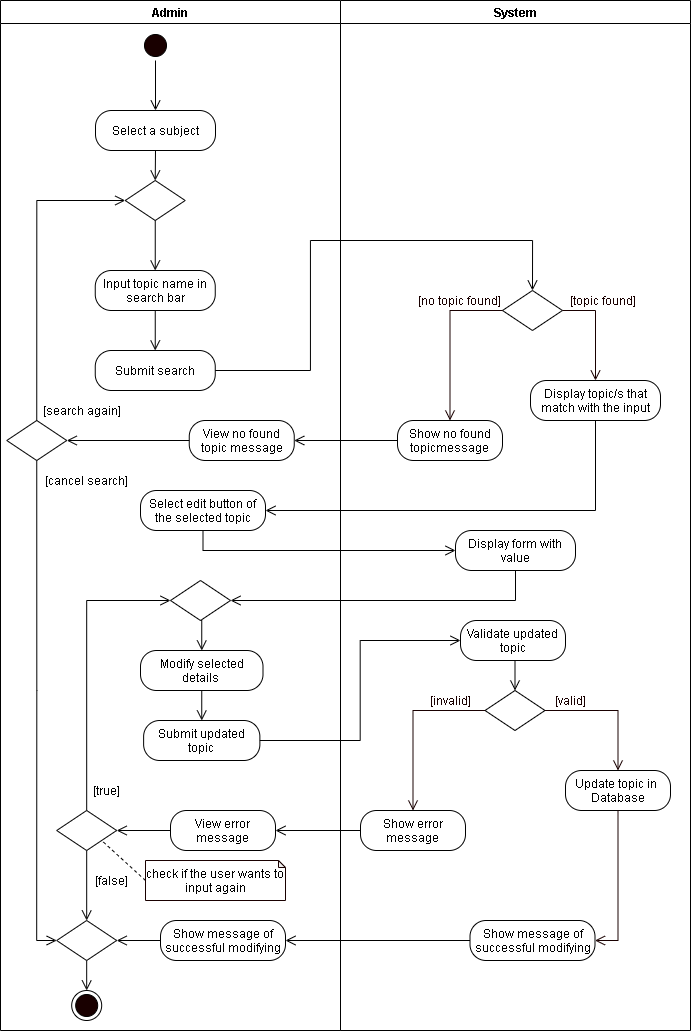

The diagram above was exported from draw.io. Its source (the exported page's mxGraphModel, read from the mxfile embedded in the PNG):
<mxGraphModel dx="1089" dy="736" grid="1" gridSize="10" guides="1" tooltips="1" connect="1" arrows="1" fold="1" page="1" pageScale="1" pageWidth="850" pageHeight="1100" math="0" shadow="0">
  <root>
    <mxCell id="JepHNBWks08W_ER1qk0L-0" />
    <mxCell id="JepHNBWks08W_ER1qk0L-1" parent="JepHNBWks08W_ER1qk0L-0" />
    <mxCell id="84BHXZD1-INTAhXygogZ-0" value="Admin" style="swimlane;startSize=23;" parent="JepHNBWks08W_ER1qk0L-1" vertex="1">
      <mxGeometry x="40" y="10" width="340" height="1030" as="geometry" />
    </mxCell>
    <mxCell id="84BHXZD1-INTAhXygogZ-1" style="edgeStyle=orthogonalEdgeStyle;rounded=0;orthogonalLoop=1;jettySize=auto;html=1;exitX=0.5;exitY=1;exitDx=0;exitDy=0;entryX=0.5;entryY=0;entryDx=0;entryDy=0;endArrow=open;endFill=0;endSize=8;" parent="84BHXZD1-INTAhXygogZ-0" source="84BHXZD1-INTAhXygogZ-2" edge="1">
      <mxGeometry relative="1" as="geometry">
        <mxPoint x="155" y="110" as="targetPoint" />
      </mxGeometry>
    </mxCell>
    <mxCell id="84BHXZD1-INTAhXygogZ-2" value="" style="ellipse;html=1;shape=startState;fillColor=#190000;" parent="84BHXZD1-INTAhXygogZ-0" vertex="1">
      <mxGeometry x="140" y="30" width="30" height="30" as="geometry" />
    </mxCell>
    <mxCell id="84BHXZD1-INTAhXygogZ-4" style="edgeStyle=orthogonalEdgeStyle;rounded=0;orthogonalLoop=1;jettySize=auto;html=1;exitX=0.5;exitY=1;exitDx=0;exitDy=0;entryX=0.5;entryY=0;entryDx=0;entryDy=0;endArrow=open;endFill=0;endSize=8;" parent="84BHXZD1-INTAhXygogZ-0" source="84BHXZD1-INTAhXygogZ-5" target="84BHXZD1-INTAhXygogZ-6" edge="1">
      <mxGeometry relative="1" as="geometry" />
    </mxCell>
    <mxCell id="84BHXZD1-INTAhXygogZ-5" value="Modify selected details&amp;nbsp;" style="rounded=1;whiteSpace=wrap;html=1;arcSize=40;" parent="84BHXZD1-INTAhXygogZ-0" vertex="1">
      <mxGeometry x="140" y="650" width="122.5" height="40" as="geometry" />
    </mxCell>
    <mxCell id="84BHXZD1-INTAhXygogZ-6" value="Submit updated topic" style="rounded=1;whiteSpace=wrap;html=1;arcSize=40;" parent="84BHXZD1-INTAhXygogZ-0" vertex="1">
      <mxGeometry x="143.12" y="720" width="116.25" height="40" as="geometry" />
    </mxCell>
    <mxCell id="84BHXZD1-INTAhXygogZ-7" style="edgeStyle=orthogonalEdgeStyle;rounded=0;orthogonalLoop=1;jettySize=auto;html=1;exitX=0.5;exitY=1;exitDx=0;exitDy=0;entryX=0.5;entryY=0;entryDx=0;entryDy=0;endArrow=open;endFill=0;endSize=8;" parent="84BHXZD1-INTAhXygogZ-0" source="84BHXZD1-INTAhXygogZ-8" target="84BHXZD1-INTAhXygogZ-5" edge="1">
      <mxGeometry relative="1" as="geometry" />
    </mxCell>
    <mxCell id="84BHXZD1-INTAhXygogZ-8" value="" style="rhombus;whiteSpace=wrap;html=1;" parent="84BHXZD1-INTAhXygogZ-0" vertex="1">
      <mxGeometry x="170" y="580" width="60" height="40" as="geometry" />
    </mxCell>
    <mxCell id="84BHXZD1-INTAhXygogZ-9" style="edgeStyle=orthogonalEdgeStyle;rounded=0;orthogonalLoop=1;jettySize=auto;html=1;exitX=0.5;exitY=0;exitDx=0;exitDy=0;entryX=0;entryY=0.5;entryDx=0;entryDy=0;endArrow=open;endFill=0;endSize=8;" parent="84BHXZD1-INTAhXygogZ-0" source="84BHXZD1-INTAhXygogZ-11" target="84BHXZD1-INTAhXygogZ-8" edge="1">
      <mxGeometry relative="1" as="geometry" />
    </mxCell>
    <mxCell id="84BHXZD1-INTAhXygogZ-10" style="edgeStyle=orthogonalEdgeStyle;rounded=0;orthogonalLoop=1;jettySize=auto;html=1;exitX=0.5;exitY=1;exitDx=0;exitDy=0;endArrow=open;endFill=0;endSize=8;startArrow=none;" parent="84BHXZD1-INTAhXygogZ-0" source="84BHXZD1-INTAhXygogZ-11" target="5706yc1-wjI88CdbjtU5-2" edge="1">
      <mxGeometry relative="1" as="geometry">
        <mxPoint x="86.69" y="930" as="targetPoint" />
        <Array as="points" />
      </mxGeometry>
    </mxCell>
    <mxCell id="84BHXZD1-INTAhXygogZ-11" value="" style="rhombus;whiteSpace=wrap;html=1;" parent="84BHXZD1-INTAhXygogZ-0" vertex="1">
      <mxGeometry x="56.18000000000001" y="810" width="60" height="40" as="geometry" />
    </mxCell>
    <mxCell id="84BHXZD1-INTAhXygogZ-12" value="[true]" style="text;html=1;align=center;verticalAlign=middle;resizable=0;points=[];autosize=1;strokeColor=none;" parent="84BHXZD1-INTAhXygogZ-0" vertex="1">
      <mxGeometry x="86.18" y="780" width="40" height="20" as="geometry" />
    </mxCell>
    <mxCell id="84BHXZD1-INTAhXygogZ-13" style="rounded=0;orthogonalLoop=1;jettySize=auto;html=1;exitX=0;exitY=0.5;exitDx=0;exitDy=0;exitPerimeter=0;entryX=1;entryY=1;entryDx=0;entryDy=0;endArrow=none;endFill=0;endSize=8;dashed=1;" parent="84BHXZD1-INTAhXygogZ-0" source="84BHXZD1-INTAhXygogZ-14" target="84BHXZD1-INTAhXygogZ-11" edge="1">
      <mxGeometry relative="1" as="geometry" />
    </mxCell>
    <mxCell id="84BHXZD1-INTAhXygogZ-14" value="check if the user wants to input again" style="shape=note;whiteSpace=wrap;html=1;backgroundOutline=1;darkOpacity=0.05;strokeColor=#190000;size=7;" parent="84BHXZD1-INTAhXygogZ-0" vertex="1">
      <mxGeometry x="145" y="860" width="140" height="40" as="geometry" />
    </mxCell>
    <mxCell id="84BHXZD1-INTAhXygogZ-15" value="[false]" style="text;html=1;align=center;verticalAlign=middle;resizable=0;points=[];autosize=1;strokeColor=none;" parent="84BHXZD1-INTAhXygogZ-0" vertex="1">
      <mxGeometry x="86.18" y="870" width="50" height="20" as="geometry" />
    </mxCell>
    <mxCell id="84BHXZD1-INTAhXygogZ-16" value="" style="ellipse;html=1;shape=endState;fillColor=#190000;" parent="84BHXZD1-INTAhXygogZ-0" vertex="1">
      <mxGeometry x="71.18" y="990" width="30" height="30" as="geometry" />
    </mxCell>
    <mxCell id="dML7whYaH_vz-e8ijDH4-2" style="edgeStyle=orthogonalEdgeStyle;rounded=0;orthogonalLoop=1;jettySize=auto;html=1;exitX=0;exitY=0.5;exitDx=0;exitDy=0;endArrow=open;endFill=0;endSize=8;" parent="84BHXZD1-INTAhXygogZ-0" source="dML7whYaH_vz-e8ijDH4-0" target="84BHXZD1-INTAhXygogZ-11" edge="1">
      <mxGeometry relative="1" as="geometry" />
    </mxCell>
    <mxCell id="dML7whYaH_vz-e8ijDH4-0" value="View error message" style="rounded=1;whiteSpace=wrap;html=1;arcSize=40;" parent="84BHXZD1-INTAhXygogZ-0" vertex="1">
      <mxGeometry x="170" y="810" width="105" height="40" as="geometry" />
    </mxCell>
    <mxCell id="5706yc1-wjI88CdbjtU5-3" style="edgeStyle=orthogonalEdgeStyle;rounded=0;orthogonalLoop=1;jettySize=auto;html=1;exitX=0;exitY=0.5;exitDx=0;exitDy=0;entryX=1;entryY=0.5;entryDx=0;entryDy=0;endArrow=open;endFill=0;endSize=8;" parent="84BHXZD1-INTAhXygogZ-0" source="5706yc1-wjI88CdbjtU5-0" target="5706yc1-wjI88CdbjtU5-2" edge="1">
      <mxGeometry relative="1" as="geometry" />
    </mxCell>
    <mxCell id="5706yc1-wjI88CdbjtU5-0" value="Show message of successful modifying" style="rounded=1;whiteSpace=wrap;html=1;arcSize=40;" parent="84BHXZD1-INTAhXygogZ-0" vertex="1">
      <mxGeometry x="160" y="920" width="125" height="40" as="geometry" />
    </mxCell>
    <mxCell id="5706yc1-wjI88CdbjtU5-4" style="edgeStyle=orthogonalEdgeStyle;rounded=0;orthogonalLoop=1;jettySize=auto;html=1;exitX=0.5;exitY=1;exitDx=0;exitDy=0;entryX=0.5;entryY=0;entryDx=0;entryDy=0;endArrow=open;endFill=0;endSize=8;" parent="84BHXZD1-INTAhXygogZ-0" source="5706yc1-wjI88CdbjtU5-2" target="84BHXZD1-INTAhXygogZ-16" edge="1">
      <mxGeometry relative="1" as="geometry" />
    </mxCell>
    <mxCell id="5706yc1-wjI88CdbjtU5-2" value="" style="rhombus;whiteSpace=wrap;html=1;" parent="84BHXZD1-INTAhXygogZ-0" vertex="1">
      <mxGeometry x="56.18" y="920" width="60" height="40" as="geometry" />
    </mxCell>
    <mxCell id="xq26MbyrniE-WOELR5YU-3" value="Select edit button of the selected topic" style="rounded=1;whiteSpace=wrap;html=1;arcSize=40;" parent="84BHXZD1-INTAhXygogZ-0" vertex="1">
      <mxGeometry x="140" y="490" width="125" height="40" as="geometry" />
    </mxCell>
    <mxCell id="dMuc1-SQ_n5fGLoERlIj-0" value="Submit search" style="rounded=1;whiteSpace=wrap;html=1;arcSize=40;" parent="84BHXZD1-INTAhXygogZ-0" vertex="1">
      <mxGeometry x="94.74" y="350" width="120" height="40" as="geometry" />
    </mxCell>
    <mxCell id="xq26MbyrniE-WOELR5YU-1" value="[search again]" style="text;html=1;align=center;verticalAlign=middle;resizable=0;points=[];autosize=1;strokeColor=none;rotation=0;" parent="84BHXZD1-INTAhXygogZ-0" vertex="1">
      <mxGeometry x="36.18000000000001" y="400" width="90" height="20" as="geometry" />
    </mxCell>
    <mxCell id="xq26MbyrniE-WOELR5YU-2" value="[cancel search]" style="text;html=1;align=center;verticalAlign=middle;resizable=0;points=[];autosize=1;strokeColor=none;rotation=0;" parent="84BHXZD1-INTAhXygogZ-0" vertex="1">
      <mxGeometry x="36.18000000000001" y="470" width="100" height="20" as="geometry" />
    </mxCell>
    <mxCell id="xq26MbyrniE-WOELR5YU-7" value="View no found topic message" style="rounded=1;whiteSpace=wrap;html=1;arcSize=40;" parent="84BHXZD1-INTAhXygogZ-0" vertex="1">
      <mxGeometry x="188.75" y="420" width="105" height="40" as="geometry" />
    </mxCell>
    <mxCell id="dMuc1-SQ_n5fGLoERlIj-5" style="edgeStyle=orthogonalEdgeStyle;rounded=0;orthogonalLoop=1;jettySize=auto;html=1;exitX=0.5;exitY=1;exitDx=0;exitDy=0;entryX=0;entryY=0.5;entryDx=0;entryDy=0;endArrow=open;endFill=0;endSize=8;" parent="84BHXZD1-INTAhXygogZ-0" source="xq26MbyrniE-WOELR5YU-0" target="5706yc1-wjI88CdbjtU5-2" edge="1">
      <mxGeometry relative="1" as="geometry" />
    </mxCell>
    <mxCell id="xq26MbyrniE-WOELR5YU-0" value="" style="rhombus;whiteSpace=wrap;html=1;" parent="84BHXZD1-INTAhXygogZ-0" vertex="1">
      <mxGeometry x="6.25" y="420" width="60" height="40" as="geometry" />
    </mxCell>
    <mxCell id="xq26MbyrniE-WOELR5YU-19" style="edgeStyle=orthogonalEdgeStyle;rounded=0;orthogonalLoop=1;jettySize=auto;html=1;exitX=0;exitY=0.5;exitDx=0;exitDy=0;entryX=1;entryY=0.5;entryDx=0;entryDy=0;endArrow=open;endFill=0;endSize=8;" parent="84BHXZD1-INTAhXygogZ-0" source="xq26MbyrniE-WOELR5YU-7" target="xq26MbyrniE-WOELR5YU-0" edge="1">
      <mxGeometry relative="1" as="geometry" />
    </mxCell>
    <mxCell id="84BHXZD1-INTAhXygogZ-19" value="Validate updated topic" style="rounded=1;whiteSpace=wrap;html=1;arcSize=40;" parent="84BHXZD1-INTAhXygogZ-0" vertex="1">
      <mxGeometry x="460" y="620" width="105" height="40" as="geometry" />
    </mxCell>
    <mxCell id="84BHXZD1-INTAhXygogZ-20" value="" style="rhombus;whiteSpace=wrap;html=1;" parent="84BHXZD1-INTAhXygogZ-0" vertex="1">
      <mxGeometry x="484.5" y="690" width="60" height="40" as="geometry" />
    </mxCell>
    <mxCell id="84BHXZD1-INTAhXygogZ-21" style="edgeStyle=orthogonalEdgeStyle;rounded=0;orthogonalLoop=1;jettySize=auto;html=1;exitX=0.5;exitY=1;exitDx=0;exitDy=0;entryX=0.5;entryY=0;entryDx=0;entryDy=0;endArrow=open;endFill=0;endSize=8;" parent="84BHXZD1-INTAhXygogZ-0" source="84BHXZD1-INTAhXygogZ-19" target="84BHXZD1-INTAhXygogZ-20" edge="1">
      <mxGeometry relative="1" as="geometry" />
    </mxCell>
    <mxCell id="84BHXZD1-INTAhXygogZ-22" value="&lt;font color=&quot;#190000&quot;&gt;[valid]&lt;/font&gt;" style="text;html=1;align=center;verticalAlign=middle;resizable=0;points=[];autosize=1;strokeColor=none;fontColor=#FFFFFF;" parent="84BHXZD1-INTAhXygogZ-0" vertex="1">
      <mxGeometry x="544.5" y="690" width="50" height="20" as="geometry" />
    </mxCell>
    <mxCell id="84BHXZD1-INTAhXygogZ-23" value="&lt;font color=&quot;#190000&quot;&gt;[invalid]&lt;/font&gt;" style="text;html=1;align=center;verticalAlign=middle;resizable=0;points=[];autosize=1;strokeColor=none;fontColor=#FFFFFF;" parent="84BHXZD1-INTAhXygogZ-0" vertex="1">
      <mxGeometry x="420" y="690" width="60" height="20" as="geometry" />
    </mxCell>
    <mxCell id="84BHXZD1-INTAhXygogZ-24" value="Show error message" style="rounded=1;whiteSpace=wrap;html=1;arcSize=40;" parent="84BHXZD1-INTAhXygogZ-0" vertex="1">
      <mxGeometry x="360" y="810" width="105" height="40" as="geometry" />
    </mxCell>
    <mxCell id="84BHXZD1-INTAhXygogZ-26" value="Update topic in&amp;nbsp; Database" style="rounded=1;whiteSpace=wrap;html=1;arcSize=40;" parent="84BHXZD1-INTAhXygogZ-0" vertex="1">
      <mxGeometry x="565" y="770" width="105" height="40" as="geometry" />
    </mxCell>
    <mxCell id="84BHXZD1-INTAhXygogZ-27" style="edgeStyle=orthogonalEdgeStyle;rounded=0;orthogonalLoop=1;jettySize=auto;html=1;exitX=0;exitY=0.5;exitDx=0;exitDy=0;fontColor=#FFFFFF;endArrow=open;endFill=0;endSize=8;strokeColor=#190000;entryX=0.5;entryY=0;entryDx=0;entryDy=0;" parent="84BHXZD1-INTAhXygogZ-0" source="84BHXZD1-INTAhXygogZ-20" target="84BHXZD1-INTAhXygogZ-24" edge="1">
      <mxGeometry relative="1" as="geometry">
        <mxPoint x="410" y="750" as="targetPoint" />
      </mxGeometry>
    </mxCell>
    <mxCell id="84BHXZD1-INTAhXygogZ-28" style="edgeStyle=orthogonalEdgeStyle;rounded=0;orthogonalLoop=1;jettySize=auto;html=1;exitX=1;exitY=0.5;exitDx=0;exitDy=0;fontColor=#FFFFFF;endArrow=open;endFill=0;endSize=8;strokeColor=#190000;entryX=0.5;entryY=0;entryDx=0;entryDy=0;" parent="84BHXZD1-INTAhXygogZ-0" source="84BHXZD1-INTAhXygogZ-20" target="84BHXZD1-INTAhXygogZ-26" edge="1">
      <mxGeometry relative="1" as="geometry">
        <mxPoint x="610" y="750" as="targetPoint" />
      </mxGeometry>
    </mxCell>
    <mxCell id="84BHXZD1-INTAhXygogZ-30" value="Show message of successful modifying" style="rounded=1;whiteSpace=wrap;html=1;arcSize=40;" parent="84BHXZD1-INTAhXygogZ-0" vertex="1">
      <mxGeometry x="469.5" y="920" width="125" height="40" as="geometry" />
    </mxCell>
    <mxCell id="84BHXZD1-INTAhXygogZ-31" value="Display form with value" style="rounded=1;whiteSpace=wrap;html=1;arcSize=40;" parent="84BHXZD1-INTAhXygogZ-0" vertex="1">
      <mxGeometry x="455" y="530" width="120" height="40" as="geometry" />
    </mxCell>
    <mxCell id="xq26MbyrniE-WOELR5YU-12" value="Show no found topicmessage" style="rounded=1;whiteSpace=wrap;html=1;arcSize=40;" parent="84BHXZD1-INTAhXygogZ-0" vertex="1">
      <mxGeometry x="396.99" y="420" width="105" height="40" as="geometry" />
    </mxCell>
    <mxCell id="xq26MbyrniE-WOELR5YU-8" value="" style="rhombus;whiteSpace=wrap;html=1;" parent="84BHXZD1-INTAhXygogZ-0" vertex="1">
      <mxGeometry x="501.99" y="290" width="60" height="40" as="geometry" />
    </mxCell>
    <mxCell id="xq26MbyrniE-WOELR5YU-10" value="&lt;font color=&quot;#190000&quot;&gt;[topic found]&lt;/font&gt;" style="text;html=1;align=center;verticalAlign=middle;resizable=0;points=[];autosize=1;strokeColor=none;fontColor=#FFFFFF;" parent="84BHXZD1-INTAhXygogZ-0" vertex="1">
      <mxGeometry x="561.99" y="290" width="80" height="20" as="geometry" />
    </mxCell>
    <mxCell id="xq26MbyrniE-WOELR5YU-11" value="&lt;font color=&quot;#190000&quot;&gt;[no topic found]&lt;/font&gt;" style="text;html=1;align=center;verticalAlign=middle;resizable=0;points=[];autosize=1;strokeColor=none;fontColor=#FFFFFF;" parent="84BHXZD1-INTAhXygogZ-0" vertex="1">
      <mxGeometry x="409.49" y="290" width="100" height="20" as="geometry" />
    </mxCell>
    <mxCell id="xq26MbyrniE-WOELR5YU-14" style="edgeStyle=orthogonalEdgeStyle;rounded=0;orthogonalLoop=1;jettySize=auto;html=1;exitX=0;exitY=0.5;exitDx=0;exitDy=0;fontColor=#FFFFFF;endArrow=open;endFill=0;endSize=8;strokeColor=#190000;entryX=0.5;entryY=0;entryDx=0;entryDy=0;" parent="84BHXZD1-INTAhXygogZ-0" source="xq26MbyrniE-WOELR5YU-8" target="xq26MbyrniE-WOELR5YU-12" edge="1">
      <mxGeometry relative="1" as="geometry">
        <mxPoint x="-271.51" y="-80" as="targetPoint" />
      </mxGeometry>
    </mxCell>
    <mxCell id="xq26MbyrniE-WOELR5YU-16" value="Display topic/s that match with the input" style="rounded=1;whiteSpace=wrap;html=1;arcSize=40;" parent="84BHXZD1-INTAhXygogZ-0" vertex="1">
      <mxGeometry x="530" y="380" width="130" height="40" as="geometry" />
    </mxCell>
    <mxCell id="xq26MbyrniE-WOELR5YU-17" style="edgeStyle=orthogonalEdgeStyle;rounded=0;orthogonalLoop=1;jettySize=auto;html=1;exitX=1;exitY=0.5;exitDx=0;exitDy=0;fontColor=#FFFFFF;endArrow=open;endFill=0;endSize=8;strokeColor=#190000;entryX=0.5;entryY=0;entryDx=0;entryDy=0;" parent="84BHXZD1-INTAhXygogZ-0" source="xq26MbyrniE-WOELR5YU-8" target="xq26MbyrniE-WOELR5YU-16" edge="1">
      <mxGeometry relative="1" as="geometry">
        <mxPoint x="-111.50999999999999" y="-80" as="targetPoint" />
      </mxGeometry>
    </mxCell>
    <mxCell id="84BHXZD1-INTAhXygogZ-35" style="edgeStyle=orthogonalEdgeStyle;rounded=0;orthogonalLoop=1;jettySize=auto;html=1;exitX=0.5;exitY=1;exitDx=0;exitDy=0;endArrow=open;endFill=0;endSize=8;entryX=1;entryY=0.5;entryDx=0;entryDy=0;" parent="84BHXZD1-INTAhXygogZ-0" source="84BHXZD1-INTAhXygogZ-31" target="84BHXZD1-INTAhXygogZ-8" edge="1">
      <mxGeometry relative="1" as="geometry">
        <mxPoint x="198.75" y="620" as="targetPoint" />
      </mxGeometry>
    </mxCell>
    <mxCell id="84BHXZD1-INTAhXygogZ-36" style="edgeStyle=orthogonalEdgeStyle;rounded=0;orthogonalLoop=1;jettySize=auto;html=1;exitX=1;exitY=0.5;exitDx=0;exitDy=0;entryX=0;entryY=0.5;entryDx=0;entryDy=0;endArrow=open;endFill=0;endSize=8;" parent="84BHXZD1-INTAhXygogZ-0" source="84BHXZD1-INTAhXygogZ-6" target="84BHXZD1-INTAhXygogZ-19" edge="1">
      <mxGeometry relative="1" as="geometry" />
    </mxCell>
    <mxCell id="84BHXZD1-INTAhXygogZ-25" style="edgeStyle=orthogonalEdgeStyle;rounded=0;orthogonalLoop=1;jettySize=auto;html=1;exitX=0.5;exitY=1;exitDx=0;exitDy=0;entryX=1;entryY=0.5;entryDx=0;entryDy=0;fontColor=#FFFFFF;endArrow=open;endFill=0;endSize=8;strokeColor=#190000;" parent="84BHXZD1-INTAhXygogZ-0" source="84BHXZD1-INTAhXygogZ-26" target="84BHXZD1-INTAhXygogZ-30" edge="1">
      <mxGeometry relative="1" as="geometry" />
    </mxCell>
    <mxCell id="dML7whYaH_vz-e8ijDH4-1" style="edgeStyle=orthogonalEdgeStyle;rounded=0;orthogonalLoop=1;jettySize=auto;html=1;exitX=0;exitY=0.5;exitDx=0;exitDy=0;entryX=1;entryY=0.5;entryDx=0;entryDy=0;endArrow=open;endFill=0;endSize=8;" parent="84BHXZD1-INTAhXygogZ-0" source="84BHXZD1-INTAhXygogZ-24" target="dML7whYaH_vz-e8ijDH4-0" edge="1">
      <mxGeometry relative="1" as="geometry" />
    </mxCell>
    <mxCell id="5706yc1-wjI88CdbjtU5-1" style="edgeStyle=orthogonalEdgeStyle;rounded=0;orthogonalLoop=1;jettySize=auto;html=1;exitX=0;exitY=0.5;exitDx=0;exitDy=0;entryX=1;entryY=0.5;entryDx=0;entryDy=0;endArrow=open;endFill=0;endSize=8;" parent="84BHXZD1-INTAhXygogZ-0" source="84BHXZD1-INTAhXygogZ-30" target="5706yc1-wjI88CdbjtU5-0" edge="1">
      <mxGeometry relative="1" as="geometry" />
    </mxCell>
    <mxCell id="dMuc1-SQ_n5fGLoERlIj-1" style="edgeStyle=orthogonalEdgeStyle;rounded=0;orthogonalLoop=1;jettySize=auto;html=1;exitX=0.5;exitY=1;exitDx=0;exitDy=0;endArrow=open;endFill=0;endSize=8;" parent="84BHXZD1-INTAhXygogZ-0" source="xq26MbyrniE-WOELR5YU-4" target="dMuc1-SQ_n5fGLoERlIj-0" edge="1">
      <mxGeometry relative="1" as="geometry" />
    </mxCell>
    <mxCell id="xq26MbyrniE-WOELR5YU-4" value="Input topic name in search bar" style="rounded=1;whiteSpace=wrap;html=1;arcSize=40;" parent="84BHXZD1-INTAhXygogZ-0" vertex="1">
      <mxGeometry x="94.74000000000001" y="270" width="120" height="40" as="geometry" />
    </mxCell>
    <mxCell id="xq26MbyrniE-WOELR5YU-5" style="edgeStyle=orthogonalEdgeStyle;rounded=0;orthogonalLoop=1;jettySize=auto;html=1;exitX=0.5;exitY=1;exitDx=0;exitDy=0;entryX=0.5;entryY=0;entryDx=0;entryDy=0;endArrow=open;endFill=0;endSize=8;" parent="84BHXZD1-INTAhXygogZ-0" source="xq26MbyrniE-WOELR5YU-6" target="xq26MbyrniE-WOELR5YU-4" edge="1">
      <mxGeometry relative="1" as="geometry">
        <mxPoint x="-255.26" y="-135" as="targetPoint" />
      </mxGeometry>
    </mxCell>
    <mxCell id="xq26MbyrniE-WOELR5YU-6" value="" style="rhombus;whiteSpace=wrap;html=1;" parent="84BHXZD1-INTAhXygogZ-0" vertex="1">
      <mxGeometry x="124.74000000000001" y="180" width="60" height="40" as="geometry" />
    </mxCell>
    <mxCell id="xq26MbyrniE-WOELR5YU-18" style="edgeStyle=orthogonalEdgeStyle;rounded=0;orthogonalLoop=1;jettySize=auto;html=1;exitX=0.5;exitY=0;exitDx=0;exitDy=0;entryX=0;entryY=0.5;entryDx=0;entryDy=0;endArrow=open;endFill=0;endSize=8;" parent="84BHXZD1-INTAhXygogZ-0" source="xq26MbyrniE-WOELR5YU-0" target="xq26MbyrniE-WOELR5YU-6" edge="1">
      <mxGeometry relative="1" as="geometry" />
    </mxCell>
    <mxCell id="xq26MbyrniE-WOELR5YU-20" style="edgeStyle=orthogonalEdgeStyle;rounded=0;orthogonalLoop=1;jettySize=auto;html=1;exitX=0.5;exitY=1;exitDx=0;exitDy=0;entryX=1;entryY=0.5;entryDx=0;entryDy=0;endArrow=open;endFill=0;endSize=8;" parent="84BHXZD1-INTAhXygogZ-0" source="xq26MbyrniE-WOELR5YU-16" target="xq26MbyrniE-WOELR5YU-3" edge="1">
      <mxGeometry relative="1" as="geometry" />
    </mxCell>
    <mxCell id="dMuc1-SQ_n5fGLoERlIj-2" style="edgeStyle=orthogonalEdgeStyle;rounded=0;orthogonalLoop=1;jettySize=auto;html=1;exitX=1;exitY=0.5;exitDx=0;exitDy=0;endArrow=open;endFill=0;endSize=8;entryX=0.5;entryY=0;entryDx=0;entryDy=0;" parent="84BHXZD1-INTAhXygogZ-0" source="dMuc1-SQ_n5fGLoERlIj-0" target="xq26MbyrniE-WOELR5YU-8" edge="1">
      <mxGeometry relative="1" as="geometry">
        <mxPoint x="330" y="330" as="targetPoint" />
        <Array as="points">
          <mxPoint x="310" y="370" />
          <mxPoint x="310" y="240" />
          <mxPoint x="532" y="240" />
        </Array>
      </mxGeometry>
    </mxCell>
    <mxCell id="xq26MbyrniE-WOELR5YU-13" style="edgeStyle=orthogonalEdgeStyle;rounded=0;orthogonalLoop=1;jettySize=auto;html=1;exitX=0;exitY=0.5;exitDx=0;exitDy=0;entryX=1;entryY=0.5;entryDx=0;entryDy=0;endArrow=open;endFill=0;endSize=8;" parent="84BHXZD1-INTAhXygogZ-0" source="xq26MbyrniE-WOELR5YU-12" target="xq26MbyrniE-WOELR5YU-7" edge="1">
      <mxGeometry relative="1" as="geometry" />
    </mxCell>
    <mxCell id="dMuc1-SQ_n5fGLoERlIj-3" style="edgeStyle=orthogonalEdgeStyle;rounded=0;orthogonalLoop=1;jettySize=auto;html=1;exitX=0.5;exitY=1;exitDx=0;exitDy=0;entryX=0;entryY=0.5;entryDx=0;entryDy=0;endArrow=open;endFill=0;endSize=8;" parent="84BHXZD1-INTAhXygogZ-0" source="xq26MbyrniE-WOELR5YU-3" target="84BHXZD1-INTAhXygogZ-31" edge="1">
      <mxGeometry relative="1" as="geometry">
        <mxPoint x="202.5" y="510" as="sourcePoint" />
      </mxGeometry>
    </mxCell>
    <mxCell id="iqvXqrmvJI50d3E4z8AI-1" style="edgeStyle=orthogonalEdgeStyle;rounded=0;orthogonalLoop=1;jettySize=auto;html=1;exitX=0.5;exitY=1;exitDx=0;exitDy=0;entryX=0.5;entryY=0;entryDx=0;entryDy=0;endArrow=open;endFill=0;endSize=8;" edge="1" parent="84BHXZD1-INTAhXygogZ-0" source="iqvXqrmvJI50d3E4z8AI-0" target="xq26MbyrniE-WOELR5YU-6">
      <mxGeometry relative="1" as="geometry" />
    </mxCell>
    <mxCell id="iqvXqrmvJI50d3E4z8AI-0" value="Select a subject" style="rounded=1;whiteSpace=wrap;html=1;arcSize=40;" vertex="1" parent="84BHXZD1-INTAhXygogZ-0">
      <mxGeometry x="95" y="110" width="120" height="40" as="geometry" />
    </mxCell>
    <mxCell id="84BHXZD1-INTAhXygogZ-18" value="System" style="swimlane;" parent="JepHNBWks08W_ER1qk0L-1" vertex="1">
      <mxGeometry x="380" y="10" width="350" height="1030" as="geometry" />
    </mxCell>
  </root>
</mxGraphModel>